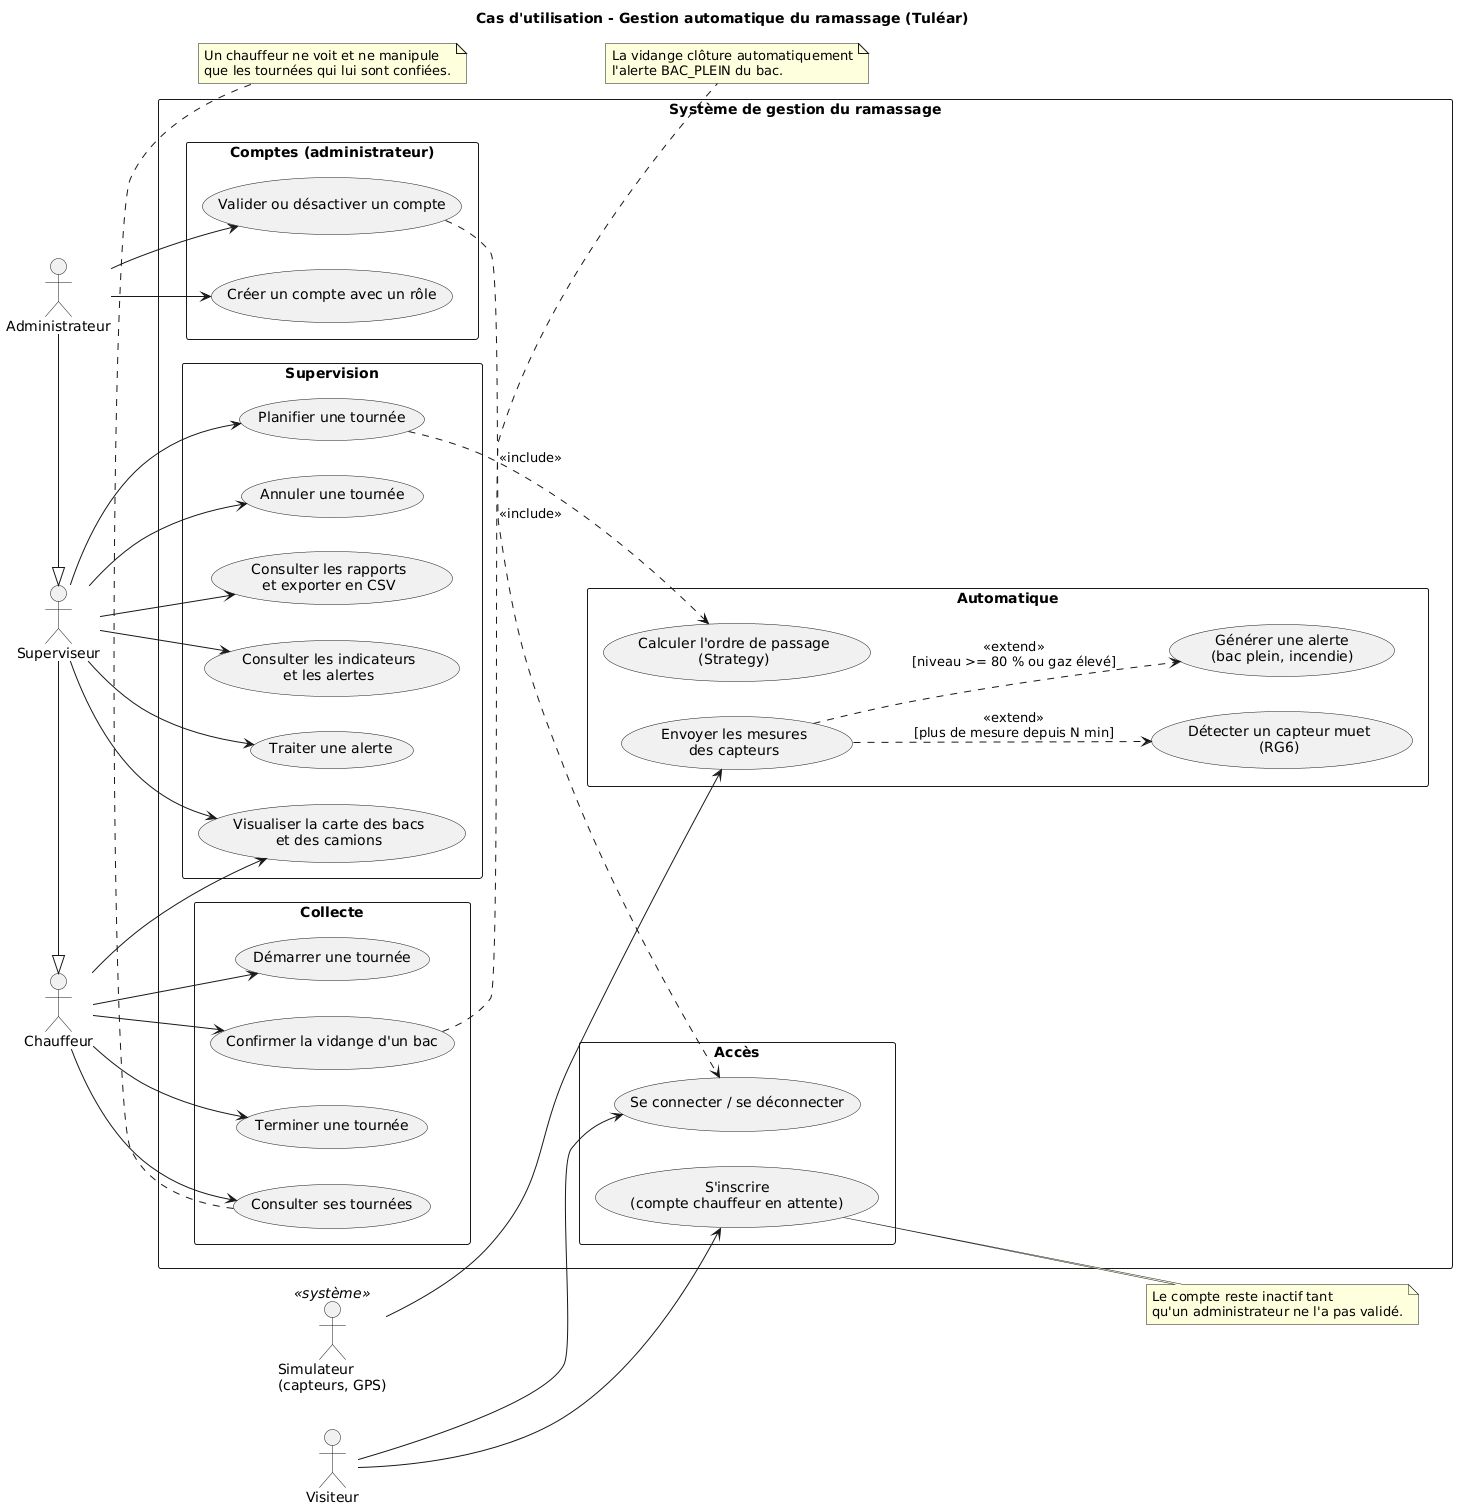

The diagram above was rendered by PlantUML. Its source (embedded in the PNG):
@startuml cas_utilisation
title Cas d'utilisation - Gestion automatique du ramassage (Tuléar)
left to right direction
skinparam shadowing false
skinparam packageStyle rectangle

actor "Visiteur" as Vis
actor "Administrateur" as Admin
actor "Superviseur" as Sup
actor "Chauffeur" as Chauf
actor "Simulateur\n(capteurs, GPS)" as Sim <<système>>
Admin -|> Sup
Sup -|> Chauf

rectangle "Système de gestion du ramassage" {
  package "Accès" {
    usecase "S'inscrire\n(compte chauffeur en attente)" as UC_ins
    usecase "Se connecter / se déconnecter" as UC_con
  }
  package "Comptes (administrateur)" {
    usecase "Valider ou désactiver un compte" as UC_val
    usecase "Créer un compte avec un rôle" as UC_cre
  }
  package "Supervision" {
    usecase "Visualiser la carte des bacs\net des camions" as UC_carte
    usecase "Consulter les indicateurs\net les alertes" as UC_alertes
    usecase "Traiter une alerte" as UC_traiter
    usecase "Planifier une tournée" as UC_plan
    usecase "Annuler une tournée" as UC_ann
    usecase "Consulter les rapports\net exporter en CSV" as UC_rapport
  }
  package "Collecte" {
    usecase "Consulter ses tournées" as UC_mes
    usecase "Démarrer une tournée" as UC_dem
    usecase "Confirmer la vidange d'un bac" as UC_vid
    usecase "Terminer une tournée" as UC_ter
  }
  package "Automatique" {
    usecase "Envoyer les mesures\ndes capteurs" as UC_mesures
    usecase "Générer une alerte\n(bac plein, incendie)" as UC_gen
    usecase "Détecter un capteur muet\n(RG6)" as UC_panne
    usecase "Calculer l'ordre de passage\n(Strategy)" as UC_ordre
  }
}

Vis --> UC_ins
Vis --> UC_con
Admin --> UC_val
Admin --> UC_cre
Sup --> UC_carte
Sup --> UC_alertes
Sup --> UC_traiter
Sup --> UC_plan
Sup --> UC_ann
Sup --> UC_rapport
Chauf --> UC_mes
Chauf --> UC_dem
Chauf --> UC_vid
Chauf --> UC_ter
Chauf --> UC_carte
Sim --> UC_mesures

UC_val ..> UC_con : <<include>>
UC_plan ..> UC_ordre : <<include>>
UC_mesures ..> UC_gen : <<extend>>\n[niveau >= 80 % ou gaz élevé]
UC_mesures ..> UC_panne : <<extend>>\n[plus de mesure depuis N min]
note right of UC_ins
  Le compte reste inactif tant
  qu'un administrateur ne l'a pas validé.
end note
note right of UC_vid
  La vidange clôture automatiquement
  l'alerte BAC_PLEIN du bac.
end note
note bottom of UC_mes
  Un chauffeur ne voit et ne manipule
  que les tournées qui lui sont confiées.
end note
@enduml